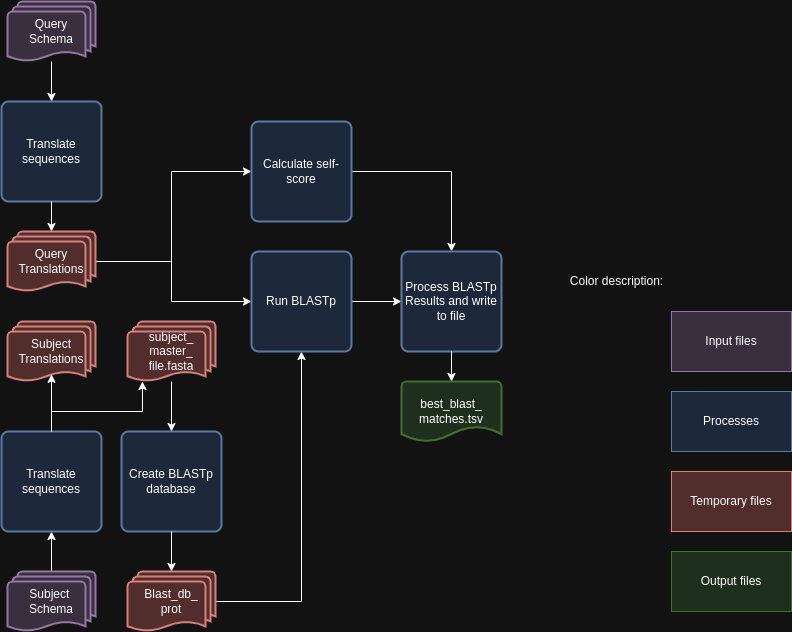

The diagram above was exported from draw.io. Its source (the exported page's mxGraphModel, read from the mxfile embedded in the PNG):
<mxGraphModel dx="1372" dy="794" grid="1" gridSize="10" guides="1" tooltips="1" connect="1" arrows="1" fold="1" page="1" pageScale="1" pageWidth="850" pageHeight="1100" math="0" shadow="0">
  <root>
    <mxCell id="0" />
    <mxCell id="1" parent="0" />
    <mxCell id="v3M7lqjooFDRWO9AKOZ7-1" value="Translate sequences" style="rounded=1;whiteSpace=wrap;html=1;absoluteArcSize=1;arcSize=14;strokeWidth=2;fillColor=#dae8fc;strokeColor=#6c8ebf;" parent="1" vertex="1">
      <mxGeometry x="40" y="120" width="100" height="100" as="geometry" />
    </mxCell>
    <mxCell id="v3M7lqjooFDRWO9AKOZ7-3" style="edgeStyle=orthogonalEdgeStyle;rounded=0;orthogonalLoop=1;jettySize=auto;html=1;entryX=0.5;entryY=0;entryDx=0;entryDy=0;" parent="1" source="v3M7lqjooFDRWO9AKOZ7-2" target="v3M7lqjooFDRWO9AKOZ7-1" edge="1">
      <mxGeometry relative="1" as="geometry" />
    </mxCell>
    <mxCell id="v3M7lqjooFDRWO9AKOZ7-2" value="Query&lt;div&gt;Schema&lt;/div&gt;" style="strokeWidth=2;html=1;shape=mxgraph.flowchart.multi-document;whiteSpace=wrap;fillColor=#e1d5e7;strokeColor=#9673a6;" parent="1" vertex="1">
      <mxGeometry x="46" y="20" width="88" height="60" as="geometry" />
    </mxCell>
    <mxCell id="BJneLO5AT9rQKqXg1MKZ-2" style="edgeStyle=orthogonalEdgeStyle;rounded=0;orthogonalLoop=1;jettySize=auto;html=1;entryX=0.5;entryY=1;entryDx=0;entryDy=0;" parent="1" source="v3M7lqjooFDRWO9AKOZ7-4" target="BJneLO5AT9rQKqXg1MKZ-1" edge="1">
      <mxGeometry relative="1" as="geometry" />
    </mxCell>
    <mxCell id="v3M7lqjooFDRWO9AKOZ7-4" value="Subject&amp;nbsp;&lt;div&gt;Schema&lt;/div&gt;" style="strokeWidth=2;html=1;shape=mxgraph.flowchart.multi-document;whiteSpace=wrap;fillColor=#e1d5e7;strokeColor=#9673a6;" parent="1" vertex="1">
      <mxGeometry x="46" y="590" width="88" height="60" as="geometry" />
    </mxCell>
    <mxCell id="BJneLO5AT9rQKqXg1MKZ-10" style="edgeStyle=orthogonalEdgeStyle;rounded=0;orthogonalLoop=1;jettySize=auto;html=1;entryX=0;entryY=0.5;entryDx=0;entryDy=0;" parent="1" source="v3M7lqjooFDRWO9AKOZ7-9" target="v3M7lqjooFDRWO9AKOZ7-24" edge="1">
      <mxGeometry relative="1" as="geometry">
        <Array as="points">
          <mxPoint x="210" y="280" />
          <mxPoint x="210" y="320" />
        </Array>
      </mxGeometry>
    </mxCell>
    <mxCell id="v_lqouSWwLJTW9XZB55L-2" style="edgeStyle=orthogonalEdgeStyle;rounded=0;orthogonalLoop=1;jettySize=auto;html=1;entryX=0;entryY=0.5;entryDx=0;entryDy=0;" edge="1" parent="1" source="v3M7lqjooFDRWO9AKOZ7-9" target="v3M7lqjooFDRWO9AKOZ7-16">
      <mxGeometry relative="1" as="geometry">
        <Array as="points">
          <mxPoint x="210" y="280" />
          <mxPoint x="210" y="190" />
        </Array>
      </mxGeometry>
    </mxCell>
    <mxCell id="v3M7lqjooFDRWO9AKOZ7-9" value="Query Translations" style="strokeWidth=2;html=1;shape=mxgraph.flowchart.multi-document;whiteSpace=wrap;fillColor=#f8cecc;strokeColor=#b85450;" parent="1" vertex="1">
      <mxGeometry x="46" y="250" width="88" height="60" as="geometry" />
    </mxCell>
    <mxCell id="v3M7lqjooFDRWO9AKOZ7-13" value="Subject Translations" style="strokeWidth=2;html=1;shape=mxgraph.flowchart.multi-document;whiteSpace=wrap;fillColor=#f8cecc;strokeColor=#b85450;" parent="1" vertex="1">
      <mxGeometry x="46" y="340" width="88" height="60" as="geometry" />
    </mxCell>
    <mxCell id="v_lqouSWwLJTW9XZB55L-1" style="edgeStyle=orthogonalEdgeStyle;rounded=0;orthogonalLoop=1;jettySize=auto;html=1;entryX=0.5;entryY=0;entryDx=0;entryDy=0;" edge="1" parent="1" source="v3M7lqjooFDRWO9AKOZ7-16" target="v3M7lqjooFDRWO9AKOZ7-28">
      <mxGeometry relative="1" as="geometry" />
    </mxCell>
    <mxCell id="v3M7lqjooFDRWO9AKOZ7-16" value="Calculate self-score" style="rounded=1;whiteSpace=wrap;html=1;absoluteArcSize=1;arcSize=14;strokeWidth=2;fillColor=#dae8fc;strokeColor=#6c8ebf;" parent="1" vertex="1">
      <mxGeometry x="290" y="140" width="100" height="100" as="geometry" />
    </mxCell>
    <mxCell id="v3M7lqjooFDRWO9AKOZ7-20" value="Create BLASTp database" style="rounded=1;whiteSpace=wrap;html=1;absoluteArcSize=1;arcSize=14;strokeWidth=2;fillColor=#dae8fc;strokeColor=#6c8ebf;" parent="1" vertex="1">
      <mxGeometry x="160" y="450" width="100" height="100" as="geometry" />
    </mxCell>
    <mxCell id="BJneLO5AT9rQKqXg1MKZ-11" style="edgeStyle=orthogonalEdgeStyle;rounded=0;orthogonalLoop=1;jettySize=auto;html=1;entryX=0.5;entryY=1;entryDx=0;entryDy=0;" parent="1" source="v3M7lqjooFDRWO9AKOZ7-22" target="v3M7lqjooFDRWO9AKOZ7-24" edge="1">
      <mxGeometry relative="1" as="geometry" />
    </mxCell>
    <mxCell id="v3M7lqjooFDRWO9AKOZ7-22" value="Blast_db_&lt;div&gt;prot&lt;/div&gt;" style="strokeWidth=2;html=1;shape=mxgraph.flowchart.multi-document;whiteSpace=wrap;fillColor=#f8cecc;strokeColor=#b85450;" parent="1" vertex="1">
      <mxGeometry x="166" y="590" width="88" height="60" as="geometry" />
    </mxCell>
    <mxCell id="BJneLO5AT9rQKqXg1MKZ-15" style="edgeStyle=orthogonalEdgeStyle;rounded=0;orthogonalLoop=1;jettySize=auto;html=1;entryX=0;entryY=0.5;entryDx=0;entryDy=0;" parent="1" source="v3M7lqjooFDRWO9AKOZ7-24" target="v3M7lqjooFDRWO9AKOZ7-28" edge="1">
      <mxGeometry relative="1" as="geometry" />
    </mxCell>
    <mxCell id="v3M7lqjooFDRWO9AKOZ7-24" value="Run BLASTp" style="rounded=1;whiteSpace=wrap;html=1;absoluteArcSize=1;arcSize=14;strokeWidth=2;fillColor=#dae8fc;strokeColor=#6c8ebf;" parent="1" vertex="1">
      <mxGeometry x="290" y="270" width="100" height="100" as="geometry" />
    </mxCell>
    <mxCell id="v3M7lqjooFDRWO9AKOZ7-28" value="Process BLASTp Results and write to file" style="rounded=1;whiteSpace=wrap;html=1;absoluteArcSize=1;arcSize=14;strokeWidth=2;fillColor=#dae8fc;strokeColor=#6c8ebf;" parent="1" vertex="1">
      <mxGeometry x="440" y="270" width="100" height="100" as="geometry" />
    </mxCell>
    <mxCell id="v3M7lqjooFDRWO9AKOZ7-30" value="best_blast_&lt;div&gt;matches.tsv&lt;/div&gt;" style="strokeWidth=2;html=1;shape=mxgraph.flowchart.document2;whiteSpace=wrap;size=0.25;fillColor=#d5e8d4;strokeColor=#82b366;" parent="1" vertex="1">
      <mxGeometry x="440" y="400" width="100" height="60" as="geometry" />
    </mxCell>
    <mxCell id="BJneLO5AT9rQKqXg1MKZ-1" value="Translate sequences" style="rounded=1;whiteSpace=wrap;html=1;absoluteArcSize=1;arcSize=14;strokeWidth=2;fillColor=#dae8fc;strokeColor=#6c8ebf;" parent="1" vertex="1">
      <mxGeometry x="40" y="450" width="100" height="100" as="geometry" />
    </mxCell>
    <mxCell id="BJneLO5AT9rQKqXg1MKZ-4" style="edgeStyle=orthogonalEdgeStyle;rounded=0;orthogonalLoop=1;jettySize=auto;html=1;entryX=0.5;entryY=0;entryDx=0;entryDy=0;entryPerimeter=0;" parent="1" source="v3M7lqjooFDRWO9AKOZ7-1" target="v3M7lqjooFDRWO9AKOZ7-9" edge="1">
      <mxGeometry relative="1" as="geometry" />
    </mxCell>
    <mxCell id="BJneLO5AT9rQKqXg1MKZ-5" style="edgeStyle=orthogonalEdgeStyle;rounded=0;orthogonalLoop=1;jettySize=auto;html=1;entryX=0.5;entryY=0.88;entryDx=0;entryDy=0;entryPerimeter=0;" parent="1" source="BJneLO5AT9rQKqXg1MKZ-1" target="v3M7lqjooFDRWO9AKOZ7-13" edge="1">
      <mxGeometry relative="1" as="geometry" />
    </mxCell>
    <mxCell id="BJneLO5AT9rQKqXg1MKZ-9" style="edgeStyle=orthogonalEdgeStyle;rounded=0;orthogonalLoop=1;jettySize=auto;html=1;entryX=0.5;entryY=0;entryDx=0;entryDy=0;entryPerimeter=0;" parent="1" source="v3M7lqjooFDRWO9AKOZ7-20" target="v3M7lqjooFDRWO9AKOZ7-22" edge="1">
      <mxGeometry relative="1" as="geometry" />
    </mxCell>
    <mxCell id="BJneLO5AT9rQKqXg1MKZ-22" style="edgeStyle=orthogonalEdgeStyle;rounded=0;orthogonalLoop=1;jettySize=auto;html=1;entryX=0.5;entryY=0;entryDx=0;entryDy=0;entryPerimeter=0;" parent="1" source="v3M7lqjooFDRWO9AKOZ7-28" target="v3M7lqjooFDRWO9AKOZ7-30" edge="1">
      <mxGeometry relative="1" as="geometry" />
    </mxCell>
    <mxCell id="BJneLO5AT9rQKqXg1MKZ-33" value="Processes" style="rounded=0;whiteSpace=wrap;html=1;fillColor=#dae8fc;strokeColor=#6c8ebf;" parent="1" vertex="1">
      <mxGeometry x="710" y="410" width="120" height="60" as="geometry" />
    </mxCell>
    <mxCell id="BJneLO5AT9rQKqXg1MKZ-34" value="Temporary files" style="rounded=0;whiteSpace=wrap;html=1;fillColor=#f8cecc;strokeColor=#b85450;" parent="1" vertex="1">
      <mxGeometry x="710" y="490" width="120" height="60" as="geometry" />
    </mxCell>
    <mxCell id="BJneLO5AT9rQKqXg1MKZ-35" value="Input files" style="rounded=0;whiteSpace=wrap;html=1;fillColor=#e1d5e7;strokeColor=#9673a6;" parent="1" vertex="1">
      <mxGeometry x="710" y="330" width="120" height="60" as="geometry" />
    </mxCell>
    <mxCell id="BJneLO5AT9rQKqXg1MKZ-36" value="Output files" style="rounded=0;whiteSpace=wrap;html=1;fillColor=#d5e8d4;strokeColor=#82b366;" parent="1" vertex="1">
      <mxGeometry x="710" y="570" width="120" height="60" as="geometry" />
    </mxCell>
    <mxCell id="BJneLO5AT9rQKqXg1MKZ-37" value="Color description:" style="text;html=1;align=center;verticalAlign=middle;resizable=0;points=[];autosize=1;strokeColor=none;fillColor=none;" parent="1" vertex="1">
      <mxGeometry x="600" y="285" width="110" height="30" as="geometry" />
    </mxCell>
    <mxCell id="BJneLO5AT9rQKqXg1MKZ-45" style="edgeStyle=orthogonalEdgeStyle;rounded=0;orthogonalLoop=1;jettySize=auto;html=1;entryX=0.5;entryY=0;entryDx=0;entryDy=0;" parent="1" source="BJneLO5AT9rQKqXg1MKZ-40" target="v3M7lqjooFDRWO9AKOZ7-20" edge="1">
      <mxGeometry relative="1" as="geometry" />
    </mxCell>
    <mxCell id="BJneLO5AT9rQKqXg1MKZ-40" value="subject_&lt;div&gt;master_&lt;/div&gt;&lt;div&gt;file.fasta&lt;/div&gt;" style="strokeWidth=2;html=1;shape=mxgraph.flowchart.multi-document;whiteSpace=wrap;fillColor=#f8cecc;strokeColor=#b85450;" parent="1" vertex="1">
      <mxGeometry x="166" y="340" width="88" height="60" as="geometry" />
    </mxCell>
    <mxCell id="BJneLO5AT9rQKqXg1MKZ-46" style="edgeStyle=orthogonalEdgeStyle;rounded=0;orthogonalLoop=1;jettySize=auto;html=1;entryX=0.17;entryY=1;entryDx=0;entryDy=0;entryPerimeter=0;" parent="1" source="BJneLO5AT9rQKqXg1MKZ-1" target="BJneLO5AT9rQKqXg1MKZ-40" edge="1">
      <mxGeometry relative="1" as="geometry">
        <Array as="points">
          <mxPoint x="90" y="430" />
          <mxPoint x="181" y="430" />
        </Array>
      </mxGeometry>
    </mxCell>
  </root>
</mxGraphModel>